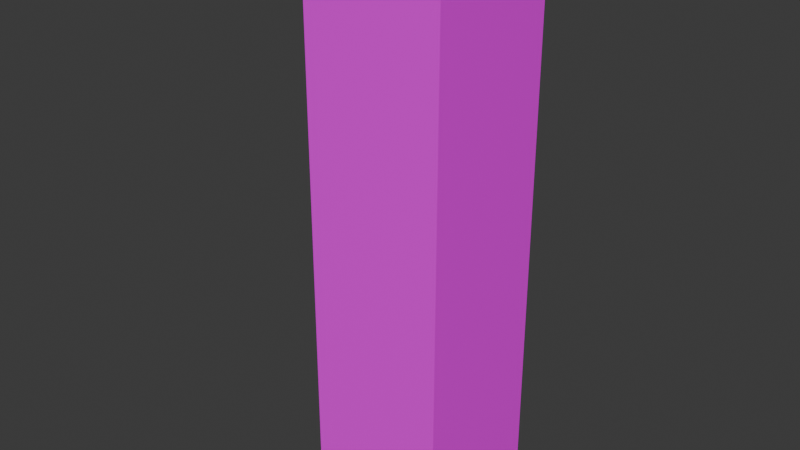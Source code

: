 # Source: BoxMan.blend  (saved by Blender 4.3.34; exported with 4.5.12 LTS)
import bpy
from mathutils import Matrix  # noqa: F401  (used for matrix-valued properties, if any)

bpy.ops.wm.read_factory_settings(use_empty=True)
scene = bpy.context.scene
scene.name = 'Scene'

# ---- collections
col_collection = bpy.data.collections.new('Collection'); scene.collection.children.link(col_collection)

# ---- images (referenced by path relative to the original .blend; pixels are not part of the script)
import os
ASSET_DIR = os.environ.get("B2B_ASSET_DIR", "")  # directory of the original .blend (textures are referenced by path, not embedded)
HERE = os.path.dirname(os.path.abspath(__file__))  # packed textures are extracted next to this script under _unpacked/

def load_image(name, relpath, width, height, colorspace="sRGB"):
    """Load a texture the original file referenced (path relative to the .blend, or extracted next to this script)."""
    p = next((c for c in (os.path.join(HERE, relpath), os.path.join(ASSET_DIR, relpath)) if relpath and os.path.exists(c)), "")
    if p:
        img = bpy.data.images.load(p, check_existing=True)
        img.name = name
    else:  # same state as the original file: an image datablock whose file is absent (Cycles renders it pink)
        img = bpy.data.images.new(name, width, height)
        img.source = "FILE"
        img.filepath = "//" + (relpath or name)
    img.colorspace_settings.name = colorspace
    return img
img_tex = load_image('tex', 'tex.png', 1024, 1024, 'sRGB')

# ---- materials (node trees are filled in below, after node groups)
mat_material = bpy.data.materials.new('Material')
mat_material.alpha_threshold = 0.0
mat_material.roughness = 0.5
mat_material.line_color = (0.0, 0.0, 0.0, 1.0)

# ---- material node trees
mat_material.use_nodes = True; mat_material.node_tree.nodes.clear()
_N = mat_material.node_tree.nodes; _L = mat_material.node_tree.links
n0 = _N.new('ShaderNodeOutputMaterial'); n0.name = 'Material Output'; n0.location = (300, 300)
n1 = _N.new('ShaderNodeBsdfPrincipled'); n1.name = 'Principled BSDF'; n1.location = (10, 300)
n1.inputs[3].default_value = 1.45
n2 = _N.new('ShaderNodeTexImage'); n2.name = '画像テクスチャ'; n2.location = (-280, 280)
n2.image = img_tex
_L.new(n1.outputs[0], n0.inputs[0])
_L.new(n2.outputs[0], n1.inputs[0])
n0.is_active_output = True

# ---- world
world_world = bpy.data.worlds.new('World'); scene.world = world_world
world_world.use_nodes = True; world_world.node_tree.nodes.clear()
_N = world_world.node_tree.nodes; _L = world_world.node_tree.links
n0 = _N.new('ShaderNodeOutputWorld'); n0.name = 'World Output'; n0.location = (300, 300)
n1 = _N.new('ShaderNodeBackground'); n1.name = 'Background'; n1.location = (10, 300)
n1.inputs[0].default_value = (0.05088, 0.05088, 0.05088, 1.0)
_L.new(n1.outputs[0], n0.inputs[0])
n0.is_active_output = True
world_world.color = (0.05088, 0.05088, 0.05088)
world_world.sun_shadow_jitter_overblur = 0.0

# ---- meshes
me_cube = bpy.data.meshes.new('Cube')
me_cube.from_pydata([(0.25, 0.25, 2.0), (0.25, 0.25, 0.0), (0.25, -0.25, 2.0), (0.25, -0.25, 0.0), (-0.25, 0.25, 2.0), (-0.25, 0.25, 0.0), (-0.25, -0.25, 2.0), (-0.25, -0.25, 0.0), (0.25, 0.25, 0.9999), (-0.25, -0.25, 0.9999), (0.25, -0.25, 0.9999), (-0.25, 0.25, 0.9999), (-0.25, -0.25, 1.5), (0.25, 0.25, 1.5), (0.25, -0.25, 1.5), (-0.25, 0.25, 1.5), (0.25, 0.25, 0.5), (0.25, -0.25, 0.5), (-0.25, 0.25, 0.5), (-0.25, -0.25, 0.5)], [], [(4, 2, 0), (2, 12, 14), (6, 15, 12), (1, 7, 5), (0, 14, 13), (4, 13, 15), (11, 16, 18), (8, 17, 16), (9, 18, 19), (10, 19, 17), (15, 8, 11), (13, 10, 8), (12, 11, 9), (14, 9, 10), (17, 7, 3), (19, 5, 7), (16, 3, 1), (18, 1, 5), (4, 6, 2), (2, 6, 12), (6, 4, 15), (1, 3, 7), (0, 2, 14), (4, 0, 13), (11, 8, 16), (8, 10, 17), (9, 11, 18), (10, 9, 19), (15, 13, 8), (13, 14, 10), (12, 15, 11), (14, 12, 9), (17, 19, 7), (19, 18, 5), (16, 17, 3), (18, 16, 1)])
_uv = me_cube.uv_layers.new(name='UVMap')
_uv.uv.foreach_set('vector', [0.875, 0.5, 0.625, 0.75, 0.625, 0.5, 0.625, 0.75, 0.5625, 1.0, 0.5625, 0.75, 0.625, 0.0, 0.5625, 0.25, 0.5625, 0.0, 0.375, 0.5, 0.125, 0.75, 0.125, 0.5, 0.625, 0.5, 0.5625, 0.75, 0.5625, 0.5, 0.625, 0.25, 0.5625, 0.5, 0.5625, 0.25, 0.5, 0.25, 0.4375, 0.5, 0.4375, 0.25, 0.5, 0.5, 0.4375, 0.75, 0.4375, 0.5, 0.5, 0.0, 0.4375, 0.25, 0.4375, 0.0, 0.5, 0.75, 0.4375, 1.0, 0.4375, 0.75, 0.5625, 0.25, 0.5, 0.5, 0.5, 0.25, 0.5625, 0.5, 0.5, 0.75, 0.5, 0.5, 0.5625, 0.0, 0.5, 0.25, 0.5, 0.0, 0.5625, 0.75, 0.5, 1.0, 0.5, 0.75, 0.4375, 0.75, 0.375, 1.0, 0.375, 0.75, 0.4375, 0.0, 0.375, 0.25, 0.375, 0.0, 0.4375, 0.5, 0.375, 0.75, 0.375, 0.5, 0.4375, 0.25, 0.375, 0.5, 0.375, 0.25, 0.875, 0.5, 0.875, 0.75, 0.625, 0.75, 0.625, 0.75, 0.625, 1.0, 0.5625, 1.0, 0.625, 0.0, 0.625, 0.25, 0.5625, 0.25, 0.375, 0.5, 0.375, 0.75, 0.125, 0.75, 0.625, 0.5, 0.625, 0.75, 0.5625, 0.75, 0.625, 0.25, 0.625, 0.5, 0.5625, 0.5, 0.5, 0.25, 0.5, 0.5, 0.4375, 0.5, 0.5, 0.5, 0.5, 0.75, 0.4375, 0.75, 0.5, 0.0, 0.5, 0.25, 0.4375, 0.25, 0.5, 0.75, 0.5, 1.0, 0.4375, 1.0, 0.5625, 0.25, 0.5625, 0.5, 0.5, 0.5, 0.5625, 0.5, 0.5625, 0.75, 0.5, 0.75, 0.5625, 0.0, 0.5625, 0.25, 0.5, 0.25, 0.5625, 0.75, 0.5625, 1.0, 0.5, 1.0, 0.4375, 0.75, 0.4375, 1.0, 0.375, 1.0, 0.4375, 0.0, 0.4375, 0.25, 0.375, 0.25, 0.4375, 0.5, 0.4375, 0.75, 0.375, 0.75, 0.4375, 0.25, 0.4375, 0.5, 0.375, 0.5])
me_cube.materials.append(mat_material)
me_cube.use_mirror_vertex_groups = False
me_cube.update()
arm_x = bpy.data.armatures.new('アーマチュア')  # bones are not reproduced

# ---- objects
ob_cube = bpy.data.objects.new('Cube', me_cube)
ob_x = bpy.data.objects.new('アーマチュア', arm_x)

# ---- transforms, parenting, visibility, modifiers, constraints
ob_cube.parent = ob_x
ob_cube.location = (0.0, 0.0, 0.0)
ob_cube.lock_rotations_4d = False
ob_cube.empty_display_type = 'ARROWS'
ob_cube.lineart.crease_threshold = 0.0
_vg = ob_cube.vertex_groups.new(name='bone')
for _i, _w in zip([1, 3, 5, 7, 8, 9, 10, 11, 16, 17, 18, 19], [0.9833, 0.9847, 0.9847, 0.9833, 0.09277, 0.09049, 0.0905, 0.09278, 0.9077, 0.9076, 0.9078, 0.9075]): _vg.add([_i], _w, 'REPLACE')
_vg = ob_cube.vertex_groups.new(name='bone.001')
_vg = ob_cube.vertex_groups.new(name='bone.002')
for _i, _w in zip([8, 9, 10, 11, 12, 13, 14, 15, 16, 17, 18, 19], [0.8146, 0.8189, 0.8189, 0.8146, 0.08202, 0.08388, 0.08209, 0.08394, 0.08291, 0.08319, 0.08282, 0.08328]): _vg.add([_i], _w, 'REPLACE')
_vg = ob_cube.vertex_groups.new(name='bone.003')
for _i, _w in zip([0, 2, 4, 6, 8, 9, 10, 11, 12, 13, 14, 15], [0.9847, 0.9846, 0.9836, 0.9857, 0.09266, 0.09061, 0.0906, 0.09265, 0.9089, 0.9066, 0.9088, 0.9065]): _vg.add([_i], _w, 'REPLACE')
_m = ob_cube.modifiers.new('アーマチュア', 'ARMATURE')
_m.object = ob_x
ob_x.location = (0.0, 0.0, 0.0)
ob_x.show_in_front = True

# ---- collection membership
col_collection.objects.link(ob_cube)
col_collection.objects.link(ob_x)

# ---- scene / render settings (as saved in the file)
scene.frame_start = 1; scene.frame_end = 250; scene.frame_set(37)
scene.render.engine = 'BLENDER_EEVEE_NEXT'
bpy.context.view_layer.update()

# ---- added for rendering (the .blend has no active camera and no usable light): camera, sun
cam_auto = bpy.data.cameras.new('AutoCamera')
cam_auto.lens = 50.0
cam_auto.sensor_width = 36.0
cam_auto.clip_end = 1000.0
ob_auto_camera = bpy.data.objects.new('AutoCamera', cam_auto)
scene.collection.objects.link(ob_auto_camera)
ob_auto_camera.location = (1.97385, -2.48268, 2.68307)
ob_auto_camera.rotation_euler = (1.09748, -7.21219e-08, 0.694738)
scene.camera = ob_auto_camera
light_auto_sun = bpy.data.lights.new('AutoSun', 'SUN')
light_auto_sun.energy = 3.0
light_auto_sun.angle = 0.0523599
ob_auto_sun = bpy.data.objects.new('AutoSun', light_auto_sun)
scene.collection.objects.link(ob_auto_sun)
ob_auto_sun.rotation_euler = (0.872665, 0.174533, 0.523599)
bpy.context.view_layer.update()
